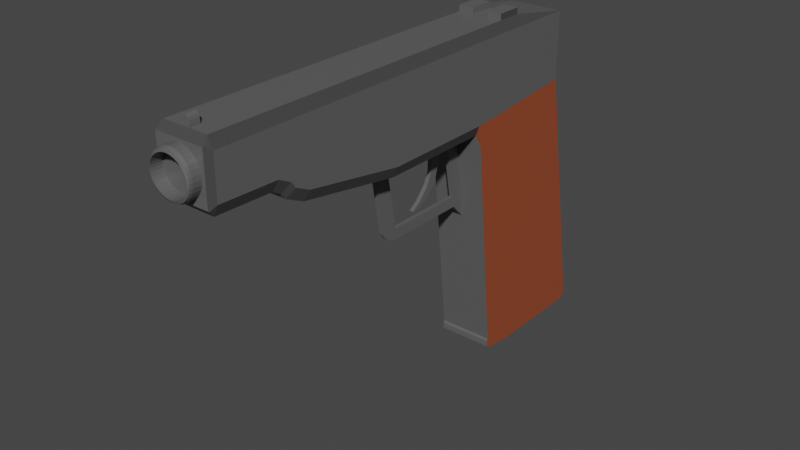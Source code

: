 # Source: Pistol.blend  (saved by Blender 2.91.10; exported with 4.5.12 LTS)
import bpy
from mathutils import Matrix  # noqa: F401  (used for matrix-valued properties, if any)

bpy.ops.wm.read_factory_settings(use_empty=True)
scene = bpy.context.scene
scene.name = 'Scene'

# ---- collections
col_collection = bpy.data.collections.new('Collection'); scene.collection.children.link(col_collection)

# ---- materials (node trees are filled in below, after node groups)
mat_material = bpy.data.materials.new('Material')
mat_material.alpha_threshold = 0.0
mat_material.use_transparent_shadow = False
mat_material.line_color = (0.0, 0.0, 0.0, 1.0)
mat_material_001 = bpy.data.materials.new('Material.001')
mat_material_001.use_transparent_shadow = False
mat_material_002 = bpy.data.materials.new('Material.002')
mat_material_002.use_transparent_shadow = False
mat_material_003 = bpy.data.materials.new('Material.003')
mat_material_003.use_transparent_shadow = False

# ---- material node trees
mat_material.use_nodes = True; mat_material.node_tree.nodes.clear()
_N = mat_material.node_tree.nodes; _L = mat_material.node_tree.links
n0 = _N.new('ShaderNodeOutputMaterial'); n0.name = 'Material Output'; n0.location = (300, 300)
n1 = _N.new('ShaderNodeBsdfPrincipled'); n1.name = 'Principled BSDF'; n1.location = (10, 300)
n1.distribution = 'GGX'
n1.subsurface_method = 'BURLEY'
n1.inputs[0].default_value = (0.1149, 0.1149, 0.1149, 1.0)
n1.inputs[2].default_value = 0.4
n1.inputs[3].default_value = 1.45
n1.inputs[27].default_value = (0.0, 0.0, 0.0, 1.0)
n1.inputs[28].default_value = 1.0
_L.new(n1.outputs[0], n0.inputs[0])
n0.is_active_output = True
mat_material_001.use_nodes = True; mat_material_001.node_tree.nodes.clear()
_N = mat_material_001.node_tree.nodes; _L = mat_material_001.node_tree.links
n0 = _N.new('ShaderNodeBsdfPrincipled'); n0.name = 'Principled BSDF'; n0.location = (10, 300)
n0.distribution = 'GGX'
n0.subsurface_method = 'BURLEY'
n0.inputs[0].default_value = (0.3185, 0.06881, 0.02577, 1.0)
n0.inputs[3].default_value = 1.45
n0.inputs[27].default_value = (0.0, 0.0, 0.0, 1.0)
n0.inputs[28].default_value = 1.0
n1 = _N.new('ShaderNodeOutputMaterial'); n1.name = 'Material Output'; n1.location = (300, 300)
_L.new(n0.outputs[0], n1.inputs[0])
n1.is_active_output = True
mat_material_002.use_nodes = True; mat_material_002.node_tree.nodes.clear()
_N = mat_material_002.node_tree.nodes; _L = mat_material_002.node_tree.links
n0 = _N.new('ShaderNodeBsdfPrincipled'); n0.name = 'Principled BSDF'; n0.location = (10, 300)
n0.distribution = 'GGX'
n0.subsurface_method = 'BURLEY'
n0.inputs[0].default_value = (0.06072, 0.06072, 0.06072, 1.0)
n0.inputs[3].default_value = 1.45
n0.inputs[27].default_value = (0.0, 0.0, 0.0, 1.0)
n0.inputs[28].default_value = 1.0
n1 = _N.new('ShaderNodeOutputMaterial'); n1.name = 'Material Output'; n1.location = (300, 300)
_L.new(n0.outputs[0], n1.inputs[0])
n1.is_active_output = True
mat_material_003.use_nodes = True; mat_material_003.node_tree.nodes.clear()
_N = mat_material_003.node_tree.nodes; _L = mat_material_003.node_tree.links
n0 = _N.new('ShaderNodeBsdfPrincipled'); n0.name = 'Principled BSDF'; n0.location = (10, 300)
n0.distribution = 'GGX'
n0.subsurface_method = 'BURLEY'
n0.inputs[0].default_value = (0.0, 0.6152, 0.005999, 1.0)
n0.inputs[3].default_value = 1.45
n0.inputs[27].default_value = (0.0, 0.0, 0.0, 1.0)
n0.inputs[28].default_value = 1.0
n1 = _N.new('ShaderNodeOutputMaterial'); n1.name = 'Material Output'; n1.location = (300, 300)
_L.new(n0.outputs[0], n1.inputs[0])
n1.is_active_output = True

# ---- world
world_world = bpy.data.worlds.new('World'); scene.world = world_world
world_world.use_nodes = True; world_world.node_tree.nodes.clear()
_N = world_world.node_tree.nodes; _L = world_world.node_tree.links
n0 = _N.new('ShaderNodeOutputWorld'); n0.name = 'World Output'; n0.location = (300, 300)
n1 = _N.new('ShaderNodeBackground'); n1.name = 'Background'; n1.location = (10, 300)
n1.inputs[0].default_value = (0.05088, 0.05088, 0.05088, 1.0)
_L.new(n1.outputs[0], n0.inputs[0])
n0.is_active_output = True
world_world.color = (0.05088, 0.05088, 0.05088)
world_world.use_sun_shadow = False
world_world.sun_shadow_jitter_overblur = 0.0

# ---- meshes
me_cube = bpy.data.meshes.new('Cube')
me_cube.from_pydata([(1.0, 3.088, 1.0), (-1.0, 3.088, 1.0), (1.0, 3.088, 2.072), (-1.0, 3.088, 2.072), (1.0, 3.85, 1.0), (-1.0, 3.85, 1.0), (0.07493, 1.088, 0.6555), (-0.07493, 1.088, 0.6555), (0.07493, -0.8204, 0.6468), (-0.07493, -0.8204, 0.6468), (0.07493, 1.37, -0.9122), (-0.07493, 1.37, -0.9122), (0.07493, 0.8156, 0.6543), (0.07493, -0.5478, 0.648), (-0.07493, 1.035, -0.5656), (-0.07493, 0.7622, -0.5668), (-0.07493, 0.4895, -0.5681), (-0.07493, 0.2168, -0.5693), (-0.07493, -0.05589, -0.5706), (-0.07493, -0.3286, -0.5718), (0.07493, 1.035, -0.5656), (0.07493, 0.7622, -0.5668), (0.07493, 0.4895, -0.5681), (0.07493, 0.2168, -0.5693), (0.07493, -0.05589, -0.5706), (0.07493, -0.3286, -0.5718), (-0.07493, 1.12, 0.4812), (-0.07493, 1.151, 0.307), (-0.07493, 1.182, 0.1327), (-0.07493, 1.214, -0.04155), (-0.07493, 1.245, -0.2158), (-0.07493, 1.276, -0.3901), (-0.07493, -0.6326, -0.3988), (-0.07493, -0.7891, 0.4725), (0.07493, -0.6326, -0.3988), (0.07493, -0.7891, 0.4725), (0.07493, 1.276, -0.3901), (0.07493, 1.245, -0.2158), (0.07493, 1.214, -0.04155), (0.07493, 1.182, 0.1327), (0.07493, 1.151, 0.307), (0.07493, 1.12, 0.4812), (0.07493, 0.847, 0.48), (0.07493, 1.004, -0.3913), (0.07493, -0.5165, 0.4738), (0.07493, -0.3599, -0.3976), (-0.07493, -0.5165, 0.4738), (-0.07493, -0.3599, -0.3976), (-0.07493, 0.847, 0.48), (-0.07493, 1.004, -0.3913), (-1.0, 3.172, 0.5434), (1.0, 3.172, 0.5434), (-1.0, 3.172, 0.5434), (-1.0, 3.85, 1.0), (1.0, 3.85, 1.0), (1.0, 3.172, 0.5434), (0.8925, -4.091, 1.36), (-0.8925, -4.091, 1.36), (0.8925, -4.091, 2.127), (-0.8925, -4.091, 2.127), (0.07493, -0.6326, -0.3988), (0.07493, -0.3286, -0.5718), (0.07493, -0.5998, -0.4654), (0.07493, -0.5306, -0.5217), (0.07493, -0.4353, -0.559), (-0.07493, -0.3286, -0.5718), (-0.07493, -0.6326, -0.3988), (-0.07493, -0.4353, -0.559), (-0.07493, -0.5306, -0.5217), (-0.07493, -0.5998, -0.4654), (0.8381, 3.523, -3.199), (1.0, 3.827, -3.028), (1.0, 3.749, -3.186), (1.0, 3.799, -3.149), (1.0, 3.826, -3.093), (-1.0, 3.827, -3.028), (-0.8381, 3.523, -3.199), (-1.0, 3.826, -3.093), (-1.0, 3.799, -3.149), (-1.0, 3.749, -3.186), (1.0, 1.501, -2.963), (0.8381, 2.183, -3.199), (-0.8925, -3.083, 2.127), (-0.8381, 2.183, -3.199), (-1.0, 1.501, -2.963), (-0.8925, -3.083, 1.36), (1.0, 1.481, -3.004), (1.0, 1.561, -3.146), (1.0, 1.481, -3.098), (-1.0, 1.561, -3.146), (-1.0, 1.481, -3.004), (-1.0, 1.481, -3.098), (0.8925, -3.083, 2.127), (0.8925, -3.083, 1.36), (-0.7811, -3.106, 1.736), (-0.7661, -3.106, 1.669), (-0.7216, -3.106, 1.604), (-0.6494, -3.106, 1.544), (-0.5523, -3.106, 1.492), (-0.4339, -3.106, 1.449), (-0.2989, -3.106, 1.417), (-0.1524, -3.106, 1.398), (1.308e-06, -3.106, 1.391), (0.1524, -3.106, 1.398), (0.2989, -3.106, 1.417), (0.4339, -3.106, 1.449), (0.5523, -3.106, 1.492), (0.6494, -3.106, 1.544), (0.7216, -3.106, 1.604), (0.7661, -3.106, 1.669), (0.7811, -3.106, 1.736), (0.7661, -3.106, 1.804), (0.7216, -3.106, 1.868), (0.6494, -3.106, 1.928), (0.5523, -3.106, 1.98), (0.4339, -3.106, 2.023), (0.2989, -3.106, 2.055), (0.1524, -3.106, 2.075), (8.037e-07, -3.106, 2.082), (-0.1524, -3.106, 2.075), (-0.2989, -3.106, 2.055), (-0.4339, -3.106, 2.023), (-0.5523, -3.106, 1.98), (-0.6494, -3.106, 1.928), (-0.7216, -3.106, 1.868), (-0.7661, -3.106, 1.804), (-0.7176, -4.289, 1.736), (-0.7811, -4.227, 1.736), (-0.7625, -4.271, 1.736), (-0.7082, -4.289, 1.694), (-0.7661, -4.227, 1.669), (-0.7491, -4.271, 1.676), (-0.6755, -4.289, 1.646), (-0.7216, -4.227, 1.604), (-0.7081, -4.271, 1.617), (-0.6147, -4.289, 1.596), (-0.6494, -4.227, 1.544), (-0.6393, -4.271, 1.56), (-0.5269, -4.289, 1.549), (-0.5523, -4.227, 1.492), (-0.5449, -4.271, 1.509), (-0.4162, -4.289, 1.509), (-0.4339, -4.227, 1.449), (-0.4287, -4.271, 1.467), (-0.2876, -4.289, 1.478), (-0.2989, -4.227, 1.417), (-0.2956, -4.271, 1.435), (-0.1469, -4.289, 1.459), (-0.1524, -4.227, 1.398), (-0.1508, -4.271, 1.416), (1.382e-06, -4.289, 1.453), (1.376e-06, -4.227, 1.391), (1.38e-06, -4.271, 1.409), (0.1469, -4.289, 1.459), (0.1524, -4.227, 1.398), (0.1508, -4.271, 1.416), (0.2876, -4.289, 1.478), (0.2989, -4.227, 1.417), (0.2956, -4.271, 1.435), (0.4162, -4.289, 1.509), (0.4339, -4.227, 1.449), (0.4287, -4.271, 1.467), (0.5269, -4.289, 1.549), (0.5523, -4.227, 1.492), (0.5449, -4.271, 1.509), (0.6147, -4.289, 1.596), (0.6494, -4.227, 1.544), (0.6393, -4.271, 1.56), (0.6755, -4.289, 1.646), (0.7216, -4.227, 1.604), (0.7081, -4.271, 1.617), (0.7082, -4.289, 1.694), (0.7661, -4.227, 1.669), (0.7491, -4.271, 1.676), (0.7176, -4.289, 1.736), (0.7811, -4.227, 1.736), (0.7625, -4.271, 1.736), (0.7082, -4.289, 1.779), (0.7661, -4.227, 1.804), (0.7491, -4.271, 1.796), (0.6755, -4.289, 1.826), (0.7216, -4.227, 1.868), (0.7081, -4.271, 1.856), (0.6147, -4.289, 1.877), (0.6494, -4.227, 1.928), (0.6393, -4.271, 1.913), (0.5269, -4.289, 1.924), (0.5523, -4.227, 1.98), (0.5449, -4.271, 1.964), (0.4162, -4.289, 1.964), (0.4339, -4.227, 2.023), (0.4287, -4.271, 2.006), (0.2876, -4.289, 1.994), (0.2989, -4.227, 2.055), (0.2956, -4.271, 2.037), (0.1469, -4.289, 2.013), (0.1524, -4.227, 2.075), (0.1508, -4.271, 2.057), (8.645e-07, -4.289, 2.02), (8.72e-07, -4.227, 2.082), (8.713e-07, -4.271, 2.063), (-0.1469, -4.289, 2.013), (-0.1524, -4.227, 2.075), (-0.1508, -4.271, 2.057), (-0.2876, -4.289, 1.994), (-0.2989, -4.227, 2.055), (-0.2956, -4.271, 2.037), (-0.4162, -4.289, 1.964), (-0.4339, -4.227, 2.023), (-0.4287, -4.271, 2.006), (-0.5269, -4.289, 1.924), (-0.5523, -4.227, 1.98), (-0.5449, -4.271, 1.964), (-0.6147, -4.289, 1.877), (-0.6494, -4.227, 1.928), (-0.6393, -4.271, 1.913), (-0.6755, -4.289, 1.826), (-0.7216, -4.227, 1.868), (-0.7081, -4.271, 1.856), (-0.7082, -4.289, 1.779), (-0.7661, -4.227, 1.804), (-0.7491, -4.271, 1.796), (-0.7082, -3.491, 1.694), (-0.7176, -3.491, 1.736), (-0.6755, -3.491, 1.646), (-0.6147, -3.491, 1.596), (-0.5269, -3.491, 1.549), (-0.4162, -3.491, 1.509), (-0.2876, -3.491, 1.478), (-0.1469, -3.491, 1.459), (1.382e-06, -3.491, 1.453), (0.1469, -3.491, 1.459), (0.2876, -3.491, 1.478), (0.4162, -3.491, 1.509), (0.5269, -3.491, 1.549), (0.6147, -3.491, 1.596), (0.6755, -3.491, 1.646), (0.7082, -3.491, 1.694), (0.7176, -3.491, 1.736), (0.7082, -3.491, 1.779), (0.6755, -3.491, 1.826), (0.6147, -3.491, 1.877), (0.5269, -3.491, 1.924), (0.4162, -3.491, 1.964), (0.2876, -3.491, 1.994), (0.1469, -3.491, 2.013), (8.645e-07, -3.491, 2.02), (-0.1469, -3.491, 2.013), (-0.2876, -3.491, 1.994), (-0.4162, -3.491, 1.964), (-0.5269, -3.491, 1.924), (-0.6147, -3.491, 1.877), (-0.6755, -3.491, 1.826), (-0.7082, -3.491, 1.779), (0.07493, 0.6209, 0.6534), (0.07493, 0.4261, 0.6525), (0.07493, 0.2313, 0.6516), (0.07493, 0.03655, 0.6507), (0.07493, -0.1582, 0.6498), (0.07493, -0.353, 0.6489), (-0.07493, 0.6522, 0.4791), (-0.07493, 0.4574, 0.4782), (0.07493, 0.4588, 0.2), (-0.07493, 0.4588, 0.2), (0.07493, -0.3217, 0.4746), (0.07493, -0.1269, 0.4755), (0.07493, 0.06787, 0.4764), (0.07493, 0.2626, 0.4773), (0.07493, 0.4574, 0.4782), (0.07493, 0.6522, 0.4791), (-0.07493, 0.3689, 0.006122), (0.07493, 0.3689, 0.006122), (-0.07493, 0.3637, -0.1788), (-0.07493, 0.1949, -0.1797), (0.07493, 0.1949, -0.1797), (0.07493, 0.3637, -0.1788), (-0.07493, 0.1877, -0.2823), (-0.07493, 0.03985, -0.2832), (0.07493, 0.03985, -0.2832), (0.07493, 0.1877, -0.2823), (-0.07493, 0.5544, 0.03701), (-0.07493, 0.518, -0.01699), (-0.07493, 0.4849, 0.006816), (0.07493, 0.518, -0.01699), (0.07493, 0.5544, 0.03701), (0.07493, 0.4849, 0.006816), (0.07493, 0.5923, 0.1696), (0.07493, 0.6122, 0.2348), (0.07493, 0.5722, 0.2007), (-0.07493, 0.6122, 0.2348), (-0.07493, 0.5923, 0.1696), (-0.07493, 0.5722, 0.2007), (-0.1765, -3.983, 2.234), (-0.1765, -3.824, 2.234), (0.1765, -3.983, 2.234), (0.1765, -3.824, 2.234), (-0.06011, -3.983, 2.388), (-0.1765, -3.983, 2.272), (-0.1047, -3.983, 2.379), (-0.1424, -3.983, 2.354), (-0.1677, -3.983, 2.316), (-0.1765, -3.824, 2.272), (-0.06011, -3.824, 2.388), (-0.1677, -3.824, 2.316), (-0.1424, -3.824, 2.354), (-0.1047, -3.824, 2.379), (0.1765, -3.983, 2.272), (0.06011, -3.983, 2.388), (0.1677, -3.983, 2.316), (0.1424, -3.983, 2.354), (0.1047, -3.983, 2.379), (0.06011, -3.824, 2.388), (0.1765, -3.824, 2.272), (0.1047, -3.824, 2.379), (0.1424, -3.824, 2.354), (0.1677, -3.824, 2.316), (1.0, 1.055, 0.828), (0.8321, 1.088, 0.6555), (1.0, 1.107, 0.4887), (-0.8321, 1.088, 0.6555), (-1.0, 1.055, 0.828), (-1.0, 1.107, 0.4887), (-1.0, -0.8077, 0.8147), (-0.8321, -0.8204, 0.6468), (1.0, -0.8077, 0.8147), (0.8321, -0.8204, 0.6468), (1.0, -2.738, 1.193), (0.8321, -2.845, 1.058), (0.8321, -2.546, 0.9192), (1.0, -2.497, 1.081), (-1.0, -2.497, 1.081), (-0.8321, -2.546, 0.9192), (-1.0, -2.738, 1.193), (-0.8321, -2.845, 1.058), (-1.0, -2.811, 1.288), (-0.8321, -2.921, 1.156), (-1.0, -3.018, 1.393), (-0.8321, -3.06, 1.227), (1.0, -3.018, 1.393), (0.8321, -3.06, 1.227), (1.0, -2.811, 1.288), (0.8321, -2.921, 1.156), (0.8321, -3.983, 1.249), (1.0, -3.983, 1.417), (0.9039, -4.079, 1.348), (-1.0, -3.983, 1.417), (-0.8321, -3.983, 1.249), (-0.9039, -4.079, 1.348), (1.0, -3.983, 2.066), (0.8321, -3.983, 2.234), (0.9031, -4.08, 2.137), (-0.8321, -3.983, 2.234), (-1.0, -3.983, 2.066), (-0.9031, -4.08, 2.137), (0.8321, 2.028, 2.234), (1.0, 3.088, 2.072), (-1.0, 3.088, 2.072), (-0.8321, 2.028, 2.234), (1.0, 3.685, -3.199), (-1.0, 3.685, -3.199), (-1.0, 2.021, -3.199), (1.0, 2.021, -3.199), (-0.4051, 3.054, 1.402), (-0.4051, 3.027, 1.797), (0.4051, 3.054, 1.402), (0.4051, 3.027, 1.797), (-0.4051, 3.47, 1.721), (-0.4051, 3.349, 1.541), (-0.4051, 3.472, 1.672), (-0.4051, 3.459, 1.626), (-0.4051, 3.432, 1.586), (-0.4051, 3.394, 1.557), (-0.4051, 3.28, 1.888), (-0.4051, 3.462, 1.765), (-0.4051, 3.329, 1.889), (-0.4051, 3.375, 1.876), (-0.4051, 3.415, 1.848), (-0.4051, 3.445, 1.81), (0.4051, 3.349, 1.541), (0.4051, 3.47, 1.721), (0.4051, 3.394, 1.557), (0.4051, 3.432, 1.586), (0.4051, 3.459, 1.626), (0.4051, 3.472, 1.672), (0.4051, 3.462, 1.765), (0.4051, 3.28, 1.888), (0.4051, 3.445, 1.81), (0.4051, 3.415, 1.848), (0.4051, 3.375, 1.876), (0.4051, 3.329, 1.889), (0.2774, 2.028, 2.234), (-0.2774, 2.028, 2.234), (-0.8321, 1.606, 2.234), (0.8321, 1.606, 2.234), (-0.2774, 1.606, 2.234), (0.2774, 1.606, 2.234), (-0.2774, 2.028, 2.333), (-0.8321, 2.028, 2.333), (0.8321, 2.028, 2.333), (0.2774, 2.028, 2.333), (0.8321, 1.606, 2.333), (-0.8321, 1.606, 2.333), (-0.2774, 1.606, 2.333), (0.2774, 1.606, 2.333)], [(50, 51), (54, 4), (5, 53), (52, 50), (51, 55)], [(330, 332, 334, 336, 345, 352, 356, 3, 1, 320, 322), (85, 93, 92, 82), (0, 1, 3, 2), (339, 337, 335, 341), (327, 333, 331, 328), (333, 327, 341, 335), (9, 8, 325, 328, 331, 323), (45, 43, 49, 47), (56, 57, 347, 346, 342, 344), (76, 70, 81, 83), (337, 339, 342, 346), (6, 7, 319, 321, 84, 80, 318, 317), (45, 34, 60, 62, 63, 64, 61, 25), (32, 47, 19, 65, 67, 68, 69, 66), (31, 36, 10, 11), (36, 43, 20, 10), (45, 25, 24, 23, 22, 21, 20, 43), (11, 10, 20, 14), (14, 20, 21, 15), (15, 21, 22, 16), (16, 22, 23, 17), (17, 23, 24, 18), (18, 24, 25, 19), (49, 14, 15, 16, 17, 18, 19, 47), (360, 89, 91, 90, 84, 321, 320, 1, 75, 77, 78, 79, 359), (7, 9, 323, 319), (9, 7, 26, 48, 260, 261, 46, 33), (46, 47, 32, 33), (259, 13, 44, 264), (6, 12, 42, 41), (42, 43, 36, 37, 38, 39, 40, 41), (7, 6, 41, 26), (26, 41, 40, 27), (27, 40, 39, 28), (28, 39, 38, 29), (29, 38, 37, 30), (30, 37, 36, 31), (13, 8, 35, 44), (34, 45, 44, 35), (19, 25, 61, 65), (43, 42, 48, 49), (269, 268, 262, 288, 287), (45, 47, 46, 44), (27, 28, 29, 30, 31, 11, 14, 49, 48, 26), (350, 349, 351, 353, 59, 58), (57, 59, 353, 352, 345, 347), (58, 56, 344, 343, 348, 350), (349, 393, 395, 394, 392, 351), (56, 58, 92, 93), (356, 357, 391, 390, 354, 355, 2, 3), (60, 66, 69, 62), (62, 69, 68, 63), (63, 68, 67, 64), (64, 67, 65, 61), (33, 32, 66, 60, 34, 35, 8, 9), (358, 359, 79, 72), (72, 79, 78, 73), (73, 78, 77, 74), (74, 77, 75, 71), (75, 1, 0, 71), (90, 86, 80, 84), (2, 355, 348, 343, 338, 340, 326, 329, 324, 316, 0), (317, 325, 8, 13, 259, 258, 257, 256, 255, 254, 12, 6), (86, 90, 91, 88), (88, 91, 89, 87), (360, 361, 87, 89), (59, 57, 85, 82), (57, 56, 93, 85), (58, 59, 82, 92), (56, 57, 59, 58), (220, 125, 94, 127), (133, 96, 97, 136), (136, 97, 98, 139), (139, 98, 99, 142), (142, 99, 100, 145), (145, 100, 101, 148), (148, 101, 102, 151), (151, 102, 103, 154), (154, 103, 104, 157), (157, 104, 105, 160), (160, 105, 106, 163), (163, 106, 107, 166), (166, 107, 108, 169), (169, 108, 109, 172), (172, 109, 110, 175), (175, 110, 111, 178), (178, 111, 112, 181), (181, 112, 113, 184), (184, 113, 114, 187), (187, 114, 115, 190), (190, 115, 116, 193), (193, 116, 117, 196), (196, 117, 118, 199), (199, 118, 119, 202), (202, 119, 120, 205), (205, 120, 121, 208), (208, 121, 122, 211), (211, 122, 123, 214), (214, 123, 124, 217), (95, 94, 125, 124, 123, 122, 121, 120, 119, 118, 117, 116, 115, 114, 113, 112, 111, 110, 109, 108, 107, 106, 105, 104, 103, 102, 101, 100, 99, 98, 97, 96), (217, 124, 125, 220), (130, 95, 96, 133), (127, 130, 131, 128), (128, 131, 129, 126), (130, 133, 134, 131), (131, 134, 132, 129), (133, 136, 137, 134), (134, 137, 135, 132), (136, 139, 140, 137), (137, 140, 138, 135), (139, 142, 143, 140), (140, 143, 141, 138), (142, 145, 146, 143), (143, 146, 144, 141), (145, 148, 149, 146), (146, 149, 147, 144), (148, 151, 152, 149), (149, 152, 150, 147), (151, 154, 155, 152), (152, 155, 153, 150), (154, 157, 158, 155), (155, 158, 156, 153), (157, 160, 161, 158), (158, 161, 159, 156), (160, 163, 164, 161), (161, 164, 162, 159), (163, 166, 167, 164), (164, 167, 165, 162), (166, 169, 170, 167), (167, 170, 168, 165), (169, 172, 173, 170), (170, 173, 171, 168), (172, 175, 176, 173), (173, 176, 174, 171), (175, 178, 179, 176), (176, 179, 177, 174), (178, 181, 182, 179), (179, 182, 180, 177), (181, 184, 185, 182), (182, 185, 183, 180), (184, 187, 188, 185), (185, 188, 186, 183), (187, 190, 191, 188), (188, 191, 189, 186), (190, 193, 194, 191), (191, 194, 192, 189), (193, 196, 197, 194), (194, 197, 195, 192), (196, 199, 200, 197), (197, 200, 198, 195), (199, 202, 203, 200), (200, 203, 201, 198), (202, 205, 206, 203), (203, 206, 204, 201), (205, 208, 209, 206), (206, 209, 207, 204), (208, 211, 212, 209), (209, 212, 210, 207), (211, 214, 215, 212), (212, 215, 213, 210), (214, 217, 218, 215), (215, 218, 216, 213), (217, 220, 221, 218), (218, 221, 219, 216), (220, 127, 128, 221), (221, 128, 126, 219), (147, 150, 230, 229), (223, 222, 224, 225, 226, 227, 228, 229, 230, 231, 232, 233, 234, 235, 236, 237, 238, 239, 240, 241, 242, 243, 244, 245, 246, 247, 248, 249, 250, 251, 252, 253), (204, 207, 249, 248), (180, 183, 241, 240), (156, 159, 233, 232), (132, 135, 225, 224), (213, 216, 252, 251), (189, 192, 244, 243), (165, 168, 236, 235), (141, 144, 228, 227), (198, 201, 247, 246), (174, 177, 239, 238), (150, 153, 231, 230), (126, 129, 222, 223), (207, 210, 250, 249), (183, 186, 242, 241), (159, 162, 234, 233), (135, 138, 226, 225), (216, 219, 253, 252), (192, 195, 245, 244), (168, 171, 237, 236), (144, 147, 229, 228), (201, 204, 248, 247), (177, 180, 240, 239), (153, 156, 232, 231), (129, 132, 224, 222), (219, 126, 223, 253), (210, 213, 251, 250), (186, 189, 243, 242), (162, 165, 235, 234), (138, 141, 227, 226), (195, 198, 246, 245), (171, 174, 238, 237), (48, 42, 269, 260), (268, 261, 263, 262), (286, 288, 262, 271, 285, 284), (261, 268, 267, 266, 265, 264, 44, 46), (12, 254, 269, 42), (254, 255, 268, 269), (255, 256, 267, 268), (256, 257, 266, 267), (257, 258, 265, 266), (258, 259, 264, 265), (263, 291, 290, 280, 282, 270), (281, 283, 275, 272), (283, 285, 271, 274, 275), (262, 263, 270, 271), (272, 275, 279, 276), (271, 270, 273, 274), (260, 269, 287, 289), (261, 260, 289, 291, 263), (276, 279, 278, 277), (273, 272, 276, 277), (275, 274, 278, 279), (274, 273, 277, 278), (280, 281, 282), (283, 284, 285), (283, 281, 280, 284), (270, 282, 281, 272, 273), (286, 287, 288), (289, 290, 291), (286, 290, 289, 287), (290, 286, 284, 280), (311, 302, 296, 307), (295, 312, 306, 294), (292, 297, 301, 293), (293, 295, 294, 292), (293, 301, 303, 304, 305, 302, 311, 313, 314, 315, 312, 295), (296, 302, 305, 298), (298, 305, 304, 299), (299, 304, 303, 300), (300, 303, 301, 297), (311, 307, 310, 313), (313, 310, 309, 314), (314, 309, 308, 315), (315, 308, 306, 312), (294, 306, 308, 309, 310, 307, 296, 298, 299, 300, 297, 292), (316, 317, 318), (319, 320, 321), (342, 343, 344), (345, 346, 347), (348, 349, 350), (351, 352, 353), (329, 326, 327, 328), (332, 330, 331, 333), (330, 322, 323, 331), (324, 329, 328, 325), (340, 338, 339, 341), (336, 334, 335, 337), (333, 335, 334, 332), (326, 340, 341, 327), (325, 317, 316, 324), (319, 323, 322, 320), (345, 336, 337, 346), (338, 343, 342, 339), (358, 72, 73, 74, 71, 0, 316, 318, 80, 86, 88, 87, 361), (127, 94, 95, 130), (70, 76, 359, 358), (83, 81, 361, 360), (76, 83, 360, 359), (81, 70, 358, 361), (366, 373, 384, 379), (385, 372, 363, 365), (364, 365, 363, 362), (362, 363, 372, 374, 375, 376, 377, 373, 366, 368, 369, 370, 371, 367), (378, 380, 381, 382, 383, 379, 384, 386, 387, 388, 389, 385, 365, 364), (378, 367, 371, 380), (380, 371, 370, 381), (381, 370, 369, 382), (382, 369, 368, 383), (383, 368, 366, 379), (372, 385, 389, 374), (374, 389, 388, 375), (375, 388, 387, 376), (376, 387, 386, 377), (377, 386, 384, 373), (367, 378, 364, 362), (354, 390, 399, 398), (395, 393, 400, 403), (354, 393, 349, 348, 355), (394, 395, 390, 391), (403, 400, 398, 399), (401, 402, 396, 397), (390, 395, 403, 399), (392, 394, 402, 401), (393, 354, 398, 400), (391, 357, 397, 396), (394, 391, 396, 402), (357, 392, 401, 397), (392, 357, 356, 352, 351)])
me_cube.polygons.foreach_set('material_index', [0, 0, 0, 0, 0, 0, 0, 0, 2, 1, 0, 0, 0, 0, 0, 0, 0, 0, 0, 0, 0, 0, 0, 0, 1, 0, 0, 0, 0, 0, 0, 0, 0, 0, 0, 0, 0, 0, 0, 0, 0, 0, 0, 0, 2, 2, 2, 0, 0, 0, 0, 0, 0, 0, 0, 1, 1, 1, 1, 1, 0, 0, 0, 0, 0, 1, 0, 0, 0, 0, 0, 0, 0, 0, 0, 0, 0, 0, 0, 0, 0, 0, 0, 0, 0, 0, 0, 0, 0, 0, 0, 0, 0, 0, 0, 0, 0, 0, 0, 0, 0, 0, 0, 0, 0, 0, 0, 0, 0, 0, 0, 0, 0, 0, 0, 0, 0, 0, 0, 0, 0, 0, 0, 0, 0, 0, 0, 0, 0, 0, 0, 0, 0, 0, 0, 0, 0, 0, 0, 0, 0, 0, 0, 0, 0, 0, 0, 0, 0, 0, 0, 0, 0, 0, 0, 0, 0, 0, 0, 0, 0, 0, 0, 0, 0, 0, 0, 0, 0, 0, 0, 0, 0, 0, 0, 0, 0, 0, 0, 0, 0, 0, 0, 0, 0, 0, 0, 0, 0, 0, 0, 0, 0, 0, 0, 0, 0, 0, 0, 0, 0, 0, 0, 0, 0, 0, 0, 0, 0, 0, 0, 0, 0, 0, 0, 0, 0, 0, 0, 0, 0, 0, 0, 0, 0, 0, 0, 0, 0, 0, 0, 0, 0, 3, 0, 0, 0, 0, 0, 0, 0, 0, 0, 1, 1, 2, 2, 2, 2, 2, 2, 2, 2, 2, 2, 2, 2, 2, 2, 2, 2, 1, 0, 1, 1, 1, 1, 0, 0, 0, 0, 0, 0, 0, 0, 0, 0, 0, 0, 0, 0, 0, 0, 0, 0, 2, 0, 0, 0, 0, 0, 2, 0, 0, 2, 2])
_uv = me_cube.uv_layers.new(name='UVMap')
_uv.uv.foreach_set('vector', [0.625, 0.007273, 0.625, 0.007025, 0.625, 0.008881, 0.625, 0.008858, 0.625, 0.0006383, 0.625, 0.003106, 0.625, 0.25, 0.625, 0.25, 0.625, 0.25, 0.625, 0.1251, 0.625, 0.01216, 0.625, 0.9866, 0.625, 0.7634, 0.625, 0.7634, 0.625, 0.9866, 0.625, 0.5, 0.625, 0.25, 0.625, 0.25, 0.625, 0.5, 0.625, 0.771, 0.625, 0.979, 0.625, 0.979, 0.625, 0.771, 0.625, 0.771, 0.625, 0.979, 0.625, 0.979, 0.625, 0.771, 0.625, 0.979, 0.625, 0.771, 0.625, 0.771, 0.625, 0.979, 0.625, 0.9167, 0.625, 0.8333, 0.625, 0.7651, 0.625, 0.771, 0.625, 0.979, 0.625, 0.9849, 0.625, 0.8333, 0.625, 0.8333, 0.625, 0.9167, 0.625, 0.9167, 0.625, 0.7634, 0.625, 0.9866, 0.625, 0.988, 0.625, 0.979, 0.625, 0.771, 0.625, 0.762, 0.1452, 0.5404, 0.3548, 0.5404, 0.3548, 0.7016, 0.1452, 0.7016, 0.625, 0.979, 0.625, 0.771, 0.625, 0.771, 0.625, 0.979, 0.625, 0.8333, 0.625, 0.9167, 0.625, 0.9849, 0.6142, 1.0, 0.3903, 1.0, 0.3903, 0.75, 0.6142, 0.75, 0.625, 0.7651, 0.625, 0.8333, 0.625, 0.8333, 0.625, 0.8333, 0.625, 0.8333, 0.625, 0.8333, 0.625, 0.8333, 0.625, 0.8333, 0.625, 0.8333, 0.625, 0.9167, 0.625, 0.9167, 0.625, 0.9167, 0.625, 0.9167, 0.625, 0.9167, 0.625, 0.9167, 0.625, 0.9167, 0.625, 0.9167, 0.625, 0.9167, 0.625, 0.8333, 0.625, 0.8333, 0.625, 0.9167, 0.625, 0.8333, 0.625, 0.8333, 0.625, 0.8333, 0.625, 0.8333, 0.625, 0.8333, 0.625, 0.8333, 0.625, 0.8333, 0.625, 0.8333, 0.625, 0.8333, 0.625, 0.8333, 0.625, 0.8333, 0.625, 0.8333, 0.625, 0.9167, 0.625, 0.8333, 0.625, 0.8333, 0.625, 0.9167, 0.625, 0.9167, 0.625, 0.8333, 0.625, 0.8333, 0.625, 0.9167, 0.625, 0.9167, 0.625, 0.8333, 0.625, 0.8333, 0.625, 0.9167, 0.625, 0.9167, 0.625, 0.8333, 0.625, 0.8333, 0.625, 0.9167, 0.625, 0.9167, 0.625, 0.8333, 0.625, 0.8333, 0.625, 0.9167, 0.625, 0.9167, 0.625, 0.8333, 0.625, 0.8333, 0.625, 0.9167, 0.625, 0.9167, 0.625, 0.9167, 0.625, 0.9167, 0.625, 0.9167, 0.625, 0.9167, 0.625, 0.9167, 0.625, 0.9167, 0.625, 0.9167, 0.375, 0.02889, 0.3784, 0.01317, 0.3814, 0.009747, 0.3876, 0.002107, 0.3903, 0.0, 0.6142, 0.0, 0.625, 0.1251, 0.625, 0.25, 0.3852, 0.25, 0.3813, 0.2484, 0.378, 0.2439, 0.3758, 0.2371, 0.375, 0.2291, 0.625, 0.9167, 0.625, 0.9167, 0.625, 0.9849, 0.625, 0.9849, 0.625, 0.9167, 0.625, 0.9167, 0.625, 0.9167, 0.625, 0.9167, 0.625, 0.9167, 0.625, 0.9167, 0.625, 0.9167, 0.625, 0.9167, 0.625, 0.9167, 0.625, 0.9167, 0.625, 0.9167, 0.625, 0.9167, 0.625, 0.8333, 0.625, 0.8333, 0.625, 0.8333, 0.625, 0.8333, 0.625, 0.8333, 0.625, 0.8333, 0.625, 0.8333, 0.625, 0.8333, 0.625, 0.8333, 0.625, 0.8333, 0.625, 0.8333, 0.625, 0.8333, 0.625, 0.8333, 0.625, 0.8333, 0.625, 0.8333, 0.625, 0.8333, 0.625, 0.9167, 0.625, 0.8333, 0.625, 0.8333, 0.625, 0.9167, 0.625, 0.9167, 0.625, 0.8333, 0.625, 0.8333, 0.625, 0.9167, 0.625, 0.9167, 0.625, 0.8333, 0.625, 0.8333, 0.625, 0.9167, 0.625, 0.9167, 0.625, 0.8333, 0.625, 0.8333, 0.625, 0.9167, 0.625, 0.9167, 0.625, 0.8333, 0.625, 0.8333, 0.625, 0.9167, 0.625, 0.9167, 0.625, 0.8333, 0.625, 0.8333, 0.625, 0.9167, 0.625, 0.8333, 0.625, 0.8333, 0.625, 0.8333, 0.625, 0.8333, 0.625, 0.8333, 0.625, 0.8333, 0.625, 0.8333, 0.625, 0.8333, 0.625, 0.9167, 0.625, 0.8333, 0.625, 0.8333, 0.625, 0.9167, 0.625, 0.8333, 0.625, 0.8333, 0.625, 0.9167, 0.625, 0.9167, 0.625, 0.8333, 0.625, 0.8333, 0.625, 0.8333, 0.625, 0.8333, 0.625, 0.8333, 0.625, 0.8333, 0.625, 0.9167, 0.625, 0.9167, 0.625, 0.8333, 0.625, 0.9167, 0.625, 0.9167, 0.625, 0.9167, 0.625, 0.9167, 0.625, 0.9167, 0.625, 0.9167, 0.625, 0.9167, 0.625, 0.9167, 0.625, 0.9167, 0.625, 0.9167, 0.625, 0.7621, 0.625, 0.771, 0.625, 0.979, 0.625, 0.9879, 0.625, 0.9866, 0.625, 0.7634, 0.625, 0.9866, 0.625, 0.9866, 0.625, 0.9879, 0.625, 1.0, 0.625, 1.0, 0.625, 0.988, 0.625, 0.7634, 0.625, 0.7634, 0.625, 0.762, 0.625, 0.7494, 0.625, 0.7469, 0.625, 0.7617, 0.646, 0.7463, 0.646, 0.5516, 0.7153, 0.5516, 0.7847, 0.5516, 0.854, 0.5516, 0.854, 0.7463, 0.625, 0.7634, 0.625, 0.7634, 0.625, 0.7634, 0.625, 0.7634, 0.875, 0.5, 0.854, 0.5369, 0.7847, 0.5369, 0.7153, 0.5369, 0.646, 0.5369, 0.625, 0.5, 0.625, 0.5, 0.875, 0.5, 0.625, 0.8333, 0.625, 0.9167, 0.625, 0.9167, 0.625, 0.8333, 0.625, 0.8333, 0.625, 0.9167, 0.625, 0.9167, 0.625, 0.8333, 0.625, 0.8333, 0.625, 0.9167, 0.625, 0.9167, 0.625, 0.8333, 0.625, 0.8333, 0.625, 0.9167, 0.625, 0.9167, 0.625, 0.8333, 0.625, 0.9167, 0.625, 0.9167, 0.625, 0.9167, 0.625, 0.8333, 0.625, 0.8333, 0.625, 0.8333, 0.625, 0.8333, 0.625, 0.9167, 0.375, 0.5209, 0.125, 0.5209, 0.125, 0.5132, 0.375, 0.5132, 0.375, 0.5132, 0.125, 0.5132, 0.125, 0.5, 0.375, 0.5, 0.375, 0.5, 0.375, 0.25, 0.3814, 0.25, 0.3814, 0.5, 0.3814, 0.5, 0.3814, 0.25, 0.3852, 0.25, 0.3852, 0.5, 0.3852, 0.25, 0.625, 0.25, 0.625, 0.5, 0.3852, 0.5, 0.3865, 1.0, 0.3865, 0.75, 0.3903, 0.75, 0.3903, 1.0, 0.625, 0.5, 0.625, 0.5, 0.625, 0.7469, 0.625, 0.7494, 0.625, 0.7411, 0.625, 0.7411, 0.625, 0.743, 0.625, 0.7427, 0.625, 0.7378, 0.625, 0.6249, 0.625, 0.5, 0.625, 0.7651, 0.625, 0.7651, 0.625, 0.8333, 0.625, 0.8333, 0.625, 0.8333, 0.625, 0.8333, 0.625, 0.8333, 0.625, 0.8333, 0.625, 0.8333, 0.625, 0.8333, 0.625, 0.8333, 0.625, 0.8333, 0.3865, 0.75, 0.3865, 1.0, 0.375, 1.0, 0.375, 0.75, 0.375, 0.75, 0.125, 0.75, 0.125, 0.7434, 0.375, 0.7434, 0.125, 0.7211, 0.375, 0.7211, 0.375, 0.7434, 0.125, 0.7434, 0.625, 0.9866, 0.625, 0.9866, 0.625, 0.9866, 0.625, 0.9866, 0.625, 0.9866, 0.625, 0.7634, 0.625, 0.7634, 0.625, 0.9866, 0.625, 0.7634, 0.625, 0.9866, 0.625, 0.9866, 0.625, 0.7634, 0.0, 0.0, 0.0, 0.0, 0.0, 0.0, 0.0, 0.0, 0.03125, 0.5262, 0.03125, 1.0, 0.0, 1.0, 0.0, 0.5262, 0.9375, 0.5262, 0.9375, 1.0, 0.9062, 1.0, 0.9062, 0.5262, 0.9062, 0.5262, 0.9062, 1.0, 0.875, 1.0, 0.875, 0.5262, 0.875, 0.5262, 0.875, 1.0, 0.8438, 1.0, 0.8438, 0.5262, 0.8438, 0.5262, 0.8438, 1.0, 0.8125, 1.0, 0.8125, 0.5262, 0.8125, 0.5262, 0.8125, 1.0, 0.7812, 1.0, 0.7812, 0.5262, 0.7813, 0.5262, 0.7812, 1.0, 0.75, 1.0, 0.75, 0.5262, 0.75, 0.5262, 0.75, 1.0, 0.7188, 1.0, 0.7188, 0.5262, 0.7188, 0.5262, 0.7188, 1.0, 0.6875, 1.0, 0.6875, 0.5262, 0.6875, 0.5262, 0.6875, 1.0, 0.6562, 1.0, 0.6562, 0.5262, 0.6563, 0.5262, 0.6562, 1.0, 0.625, 1.0, 0.625, 0.5262, 0.625, 0.5262, 0.625, 1.0, 0.5938, 1.0, 0.5938, 0.5262, 0.5938, 0.5262, 0.5938, 1.0, 0.5625, 1.0, 0.5625, 0.5262, 0.5625, 0.5262, 0.5625, 1.0, 0.5312, 1.0, 0.5312, 0.5262, 0.5313, 0.5262, 0.5312, 1.0, 0.5, 1.0, 0.5, 0.5262, 0.5, 0.5262, 0.5, 1.0, 0.4688, 1.0, 0.4688, 0.5262, 0.4688, 0.5262, 0.4688, 1.0, 0.4375, 1.0, 0.4375, 0.5262, 0.4375, 0.5262, 0.4375, 1.0, 0.4062, 1.0, 0.4062, 0.5262, 0.4063, 0.5262, 0.4062, 1.0, 0.375, 1.0, 0.375, 0.5262, 0.375, 0.5262, 0.375, 1.0, 0.3438, 1.0, 0.3438, 0.5262, 0.3438, 0.5262, 0.3438, 1.0, 0.3125, 1.0, 0.3125, 0.5262, 0.3125, 0.5262, 0.3125, 1.0, 0.2812, 1.0, 0.2812, 0.5262, 0.2812, 0.5262, 0.2812, 1.0, 0.25, 1.0, 0.25, 0.5262, 0.25, 0.5262, 0.25, 1.0, 0.2188, 1.0, 0.2188, 0.5262, 0.2188, 0.5262, 0.2188, 1.0, 0.1875, 1.0, 0.1875, 0.5262, 0.1875, 0.5262, 0.1875, 1.0, 0.1562, 1.0, 0.1562, 0.5262, 0.1563, 0.5262, 0.1562, 1.0, 0.125, 1.0, 0.125, 0.5262, 0.125, 0.5262, 0.125, 1.0, 0.09375, 1.0, 0.09375, 0.5262, 0.09375, 0.5262, 0.09375, 1.0, 0.0625, 1.0, 0.0625, 0.5262, 0.2968, 0.4854, 0.25, 0.49, 0.2032, 0.4854, 0.1582, 0.4717, 0.1167, 0.4496, 0.08029, 0.4197, 0.05045, 0.3833, 0.02827, 0.3418, 0.01461, 0.2968, 0.01, 0.25, 0.01461, 0.2032, 0.02827, 0.1582, 0.05045, 0.1167, 0.08029, 0.08029, 0.1167, 0.05045, 0.1582, 0.02827, 0.2032, 0.01461, 0.25, 0.01, 0.2968, 0.01461, 0.3418, 0.02827, 0.3833, 0.05045, 0.4197, 0.08029, 0.4496, 0.1167, 0.4717, 0.1582, 0.4854, 0.2032, 0.49, 0.25, 0.4854, 0.2968, 0.4717, 0.3418, 0.4496, 0.3833, 0.4197, 0.4197, 0.3833, 0.4496, 0.3418, 0.4717, 0.0625, 0.5262, 0.0625, 1.0, 0.03125, 1.0, 0.03125, 0.5262, 0.9688, 0.5262, 0.9688, 1.0, 0.9375, 1.0, 0.9375, 0.5262, 1.0, 0.5262, 0.9688, 0.5262, 0.9703, 0.5, 0.9982, 0.5, 0.7527, 0.4897, 0.7944, 0.4856, 0.7793, 0.4676, 0.75, 0.4705, 0.9688, 0.5262, 0.9375, 0.5262, 0.9385, 0.5, 0.9674, 0.5, 0.7988, 0.4848, 0.8404, 0.4722, 0.8125, 0.4576, 0.7793, 0.4676, 0.9375, 0.5262, 0.9062, 0.5262, 0.9068, 0.5, 0.9367, 0.5, 0.843, 0.4711, 0.8825, 0.45, 0.8475, 0.4389, 0.8125, 0.4576, 0.9062, 0.5262, 0.875, 0.5262, 0.8754, 0.5, 0.9057, 0.5, 0.8839, 0.4491, 0.9193, 0.4201, 0.8803, 0.4119, 0.8475, 0.4389, 0.875, 0.5262, 0.8438, 0.5262, 0.844, 0.5, 0.8747, 0.5, 0.92, 0.4193, 0.9493, 0.3836, 0.9082, 0.3779, 0.8803, 0.4119, 0.8438, 0.5262, 0.8125, 0.5262, 0.8127, 0.5, 0.8435, 0.5, 0.9497, 0.383, 0.9716, 0.3421, 0.9294, 0.3384, 0.9082, 0.3779, 0.8125, 0.5262, 0.7812, 0.5262, 0.7814, 0.5, 0.8123, 0.5, 0.9718, 0.3416, 0.9853, 0.2971, 0.9425, 0.2951, 0.9294, 0.3384, 0.7813, 0.5262, 0.75, 0.5262, 0.7502, 0.5, 0.7811, 0.5, 0.9854, 0.2966, 0.99, 0.2502, 0.9469, 0.25, 0.9425, 0.2951, 0.75, 0.5262, 0.7188, 0.5262, 0.7189, 0.5, 0.7498, 0.5, 0.99, 0.2498, 0.9854, 0.2034, 0.9425, 0.2049, 0.9469, 0.25, 0.7188, 0.5262, 0.6875, 0.5262, 0.6877, 0.5, 0.7186, 0.5, 0.9853, 0.2029, 0.9718, 0.1584, 0.9294, 0.1616, 0.9425, 0.2049, 0.6875, 0.5262, 0.6562, 0.5262, 0.6565, 0.5, 0.6873, 0.5, 0.9716, 0.1579, 0.9497, 0.117, 0.9082, 0.1221, 0.9294, 0.1616, 0.6563, 0.5262, 0.625, 0.5262, 0.6253, 0.5, 0.656, 0.5, 0.9493, 0.1164, 0.92, 0.08068, 0.8803, 0.08809, 0.9082, 0.1221, 0.625, 0.5262, 0.5938, 0.5262, 0.5943, 0.5, 0.6246, 0.5, 0.9193, 0.07994, 0.8839, 0.05093, 0.8475, 0.06113, 0.8803, 0.08809, 0.5938, 0.5262, 0.5625, 0.5262, 0.5633, 0.5, 0.5932, 0.5, 0.8825, 0.05002, 0.843, 0.02887, 0.8125, 0.04245, 0.8475, 0.06113, 0.5625, 0.5262, 0.5312, 0.5262, 0.5326, 0.5, 0.5615, 0.5, 0.8404, 0.02783, 0.7988, 0.01522, 0.7793, 0.03238, 0.8125, 0.04245, 0.5313, 0.5262, 0.5, 0.5262, 0.5018, 0.5, 0.5297, 0.5, 0.7944, 0.01438, 0.7527, 0.01027, 0.75, 0.02949, 0.7793, 0.03238, 0.5, 0.5262, 0.4688, 0.5262, 0.4703, 0.5, 0.4982, 0.5, 0.7473, 0.01027, 0.7056, 0.01438, 0.7207, 0.03238, 0.75, 0.02949, 0.4688, 0.5262, 0.4375, 0.5262, 0.4385, 0.5, 0.4674, 0.5, 0.7012, 0.01522, 0.6596, 0.02783, 0.6875, 0.04245, 0.7207, 0.03238, 0.4375, 0.5262, 0.4062, 0.5262, 0.4068, 0.5, 0.4367, 0.5, 0.657, 0.02887, 0.6175, 0.05002, 0.6525, 0.06113, 0.6875, 0.04245, 0.4063, 0.5262, 0.375, 0.5262, 0.3754, 0.5, 0.4057, 0.5, 0.6161, 0.05093, 0.5807, 0.07994, 0.6197, 0.08809, 0.6525, 0.06113, 0.375, 0.5262, 0.3438, 0.5262, 0.344, 0.5, 0.3747, 0.5, 0.58, 0.08068, 0.5507, 0.1164, 0.5918, 0.1221, 0.6197, 0.08809, 0.3438, 0.5262, 0.3125, 0.5262, 0.3127, 0.5, 0.3435, 0.5, 0.5503, 0.117, 0.5284, 0.1579, 0.5706, 0.1616, 0.5918, 0.1221, 0.3125, 0.5262, 0.2812, 0.5262, 0.2814, 0.5, 0.3123, 0.5, 0.5282, 0.1584, 0.5147, 0.2029, 0.5575, 0.2049, 0.5706, 0.1616, 0.2812, 0.5262, 0.25, 0.5262, 0.2502, 0.5, 0.2811, 0.5, 0.5146, 0.2034, 0.51, 0.2498, 0.5531, 0.25, 0.5575, 0.2049, 0.25, 0.5262, 0.2188, 0.5262, 0.2189, 0.5, 0.2498, 0.5, 0.51, 0.2502, 0.5146, 0.2966, 0.5575, 0.2951, 0.5531, 0.25, 0.2188, 0.5262, 0.1875, 0.5262, 0.1877, 0.5, 0.2186, 0.5, 0.5147, 0.2971, 0.5282, 0.3416, 0.5706, 0.3384, 0.5575, 0.2951, 0.1875, 0.5262, 0.1562, 0.5262, 0.1565, 0.5, 0.1873, 0.5, 0.5284, 0.3421, 0.5503, 0.383, 0.5918, 0.3779, 0.5706, 0.3384, 0.1563, 0.5262, 0.125, 0.5262, 0.1253, 0.5, 0.156, 0.5, 0.5507, 0.3836, 0.58, 0.4193, 0.6197, 0.4119, 0.5918, 0.3779, 0.125, 0.5262, 0.09375, 0.5262, 0.09426, 0.5, 0.1246, 0.5, 0.5807, 0.4201, 0.6161, 0.4491, 0.6525, 0.4389, 0.6197, 0.4119, 0.09375, 0.5262, 0.0625, 0.5262, 0.06335, 0.5, 0.09315, 0.5, 0.6175, 0.45, 0.657, 0.4711, 0.6875, 0.4576, 0.6525, 0.4389, 0.0625, 0.5262, 0.03125, 0.5262, 0.03265, 0.5, 0.06149, 0.5, 0.6596, 0.4722, 0.7012, 0.4848, 0.7207, 0.4676, 0.6875, 0.4576, 0.03125, 0.5262, 0.0, 0.5262, 0.00183, 0.5, 0.02966, 0.5, 0.7056, 0.4856, 0.7473, 0.4897, 0.75, 0.4705, 0.7207, 0.4676, 0.9425, 0.2951, 0.9469, 0.25, 0.9469, 0.25, 0.9425, 0.2951, 0.75, 0.4705, 0.7793, 0.4676, 0.8125, 0.4576, 0.8475, 0.4389, 0.8803, 0.4119, 0.9082, 0.3779, 0.9294, 0.3384, 0.9425, 0.2951, 0.9469, 0.25, 0.9425, 0.2049, 0.9294, 0.1616, 0.9082, 0.1221, 0.8803, 0.08809, 0.8475, 0.06113, 0.8125, 0.04245, 0.7793, 0.03238, 0.75, 0.02949, 0.7207, 0.03238, 0.6875, 0.04245, 0.6525, 0.06113, 0.6197, 0.08809, 0.5918, 0.1221, 0.5706, 0.1616, 0.5575, 0.2049, 0.5531, 0.25, 0.5575, 0.2951, 0.5706, 0.3384, 0.5918, 0.3779, 0.6197, 0.4119, 0.6525, 0.4389, 0.6875, 0.4576, 0.7207, 0.4676, 0.5706, 0.3384, 0.5918, 0.3779, 0.5918, 0.3779, 0.5706, 0.3384, 0.6875, 0.04245, 0.6525, 0.06113, 0.6525, 0.06113, 0.6875, 0.04245, 0.9294, 0.1616, 0.9082, 0.1221, 0.9082, 0.1221, 0.9294, 0.1616, 0.8125, 0.4576, 0.8475, 0.4389, 0.8475, 0.4389, 0.8125, 0.4576, 0.6525, 0.4389, 0.6875, 0.4576, 0.6875, 0.4576, 0.6525, 0.4389, 0.5918, 0.1221, 0.5706, 0.1616, 0.5706, 0.1616, 0.5918, 0.1221, 0.8475, 0.06113, 0.8125, 0.04245, 0.8125, 0.04245, 0.8475, 0.06113, 0.9082, 0.3779, 0.9294, 0.3384, 0.9294, 0.3384, 0.9082, 0.3779, 0.5531, 0.25, 0.5575, 0.2951, 0.5575, 0.2951, 0.5531, 0.25, 0.75, 0.02949, 0.7207, 0.03238, 0.7207, 0.03238, 0.75, 0.02949, 0.9469, 0.25, 0.9425, 0.2049, 0.9425, 0.2049, 0.9469, 0.25, 0.75, 0.4705, 0.7793, 0.4676, 0.7793, 0.4676, 0.75, 0.4705, 0.5918, 0.3779, 0.6197, 0.4119, 0.6197, 0.4119, 0.5918, 0.3779, 0.6525, 0.06113, 0.6197, 0.08809, 0.6197, 0.08809, 0.6525, 0.06113, 0.9082, 0.1221, 0.8803, 0.08809, 0.8803, 0.08809, 0.9082, 0.1221, 0.8475, 0.4389, 0.8803, 0.4119, 0.8803, 0.4119, 0.8475, 0.4389, 0.6875, 0.4576, 0.7207, 0.4676, 0.7207, 0.4676, 0.6875, 0.4576, 0.5706, 0.1616, 0.5575, 0.2049, 0.5575, 0.2049, 0.5706, 0.1616, 0.8125, 0.04245, 0.7793, 0.03238, 0.7793, 0.03238, 0.8125, 0.04245, 0.9294, 0.3384, 0.9425, 0.2951, 0.9425, 0.2951, 0.9294, 0.3384, 0.5575, 0.2951, 0.5706, 0.3384, 0.5706, 0.3384, 0.5575, 0.2951, 0.7207, 0.03238, 0.6875, 0.04245, 0.6875, 0.04245, 0.7207, 0.03238, 0.9425, 0.2049, 0.9294, 0.1616, 0.9294, 0.1616, 0.9425, 0.2049, 0.7793, 0.4676, 0.8125, 0.4576, 0.8125, 0.4576, 0.7793, 0.4676, 0.7207, 0.4676, 0.75, 0.4705, 0.75, 0.4705, 0.7207, 0.4676, 0.6197, 0.4119, 0.6525, 0.4389, 0.6525, 0.4389, 0.6197, 0.4119, 0.6197, 0.08809, 0.5918, 0.1221, 0.5918, 0.1221, 0.6197, 0.08809, 0.8803, 0.08809, 0.8475, 0.06113, 0.8475, 0.06113, 0.8803, 0.08809, 0.8803, 0.4119, 0.9082, 0.3779, 0.9082, 0.3779, 0.8803, 0.4119, 0.5575, 0.2049, 0.5531, 0.25, 0.5531, 0.25, 0.5575, 0.2049, 0.7793, 0.03238, 0.75, 0.02949, 0.75, 0.02949, 0.7793, 0.03238, 0.625, 0.9167, 0.625, 0.8333, 0.625, 0.8333, 0.625, 0.9167, 0.625, 0.8333, 0.625, 0.9167, 0.625, 0.9167, 0.625, 0.8333, 0.625, 0.8333, 0.625, 0.8333, 0.625, 0.8333, 0.625, 0.8333, 0.625, 0.8333, 0.625, 0.8333, 0.625, 0.9167, 0.625, 0.8333, 0.625, 0.8333, 0.625, 0.8333, 0.625, 0.8333, 0.625, 0.8333, 0.625, 0.8333, 0.625, 0.9167, 0.625, 0.8333, 0.625, 0.8333, 0.625, 0.8333, 0.625, 0.8333, 0.625, 0.8333, 0.625, 0.8333, 0.625, 0.8333, 0.625, 0.8333, 0.625, 0.8333, 0.625, 0.8333, 0.625, 0.8333, 0.625, 0.8333, 0.625, 0.8333, 0.625, 0.8333, 0.625, 0.8333, 0.625, 0.8333, 0.625, 0.8333, 0.625, 0.8333, 0.625, 0.8333, 0.625, 0.8333, 0.625, 0.8333, 0.625, 0.8333, 0.625, 0.8333, 0.625, 0.8333, 0.625, 0.9167, 0.625, 0.9167, 0.625, 0.9167, 0.625, 0.9167, 0.625, 0.9167, 0.625, 0.9167, 0.625, 0.9167, 0.625, 0.8333, 0.625, 0.8333, 0.625, 0.9167, 0.625, 0.8333, 0.625, 0.8333, 0.625, 0.8333, 0.625, 0.8333, 0.625, 0.8333, 0.625, 0.8333, 0.625, 0.9167, 0.625, 0.9167, 0.625, 0.8333, 0.625, 0.9167, 0.625, 0.8333, 0.625, 0.8333, 0.625, 0.9167, 0.625, 0.8333, 0.625, 0.9167, 0.625, 0.9167, 0.625, 0.8333, 0.625, 0.9167, 0.625, 0.8333, 0.625, 0.8333, 0.625, 0.9167, 0.625, 0.9167, 0.625, 0.9167, 0.625, 0.9167, 0.625, 0.9167, 0.625, 0.9167, 0.625, 0.9167, 0.625, 0.8333, 0.625, 0.8333, 0.625, 0.9167, 0.625, 0.9167, 0.625, 0.9167, 0.625, 0.9167, 0.625, 0.9167, 0.625, 0.8333, 0.625, 0.8333, 0.625, 0.8333, 0.625, 0.8333, 0.625, 0.8333, 0.625, 0.9167, 0.625, 0.9167, 0.625, 0.8333, 0.625, 0.9167, 0.625, 0.9167, 0.625, 0.9167, 0.625, 0.8333, 0.625, 0.8333, 0.625, 0.8333, 0.625, 0.8333, 0.625, 0.9167, 0.625, 0.9167, 0.625, 0.8333, 0.625, 0.9167, 0.625, 0.9167, 0.625, 0.9167, 0.625, 0.9167, 0.625, 0.9167, 0.625, 0.8333, 0.625, 0.8333, 0.625, 0.8333, 0.625, 0.9167, 0.625, 0.9167, 0.625, 0.9167, 0.625, 0.8333, 0.625, 0.9167, 0.625, 0.9167, 0.625, 0.8333, 0.625, 0.9167, 0.625, 0.8333, 0.625, 0.8333, 0.625, 0.9167, 0.7074, 0.5, 0.7926, 0.5, 0.7926, 0.75, 0.7074, 0.75, 0.375, 0.5, 0.436, 0.5, 0.436, 0.75, 0.375, 0.75, 0.375, 0.0, 0.436, 0.0, 0.436, 0.25, 0.375, 0.25, 0.125, 0.5, 0.375, 0.5, 0.375, 0.75, 0.125, 0.75, 0.375, 0.25, 0.436, 0.25, 0.5083, 0.2563, 0.5696, 0.2741, 0.6106, 0.3009, 0.625, 0.3324, 0.625, 0.4176, 0.6541, 0.483, 0.6065, 0.492, 0.5083, 0.4979, 0.436, 0.5, 0.375, 0.5, 0.7926, 0.75, 0.7926, 0.5, 0.8241, 0.5, 0.8241, 0.75, 0.8241, 0.75, 0.8241, 0.5, 0.875, 0.5, 0.875, 0.75, 0.625, 0.0, 0.625, 0.25, 0.5083, 0.25, 0.5083, 0.0, 0.5083, 0.0, 0.5083, 0.25, 0.436, 0.25, 0.436, 0.0, 0.7074, 0.5, 0.7074, 0.75, 0.6541, 0.767, 0.6541, 0.483, 0.6541, 0.483, 0.6541, 0.767, 0.6065, 0.758, 0.6065, 0.492, 0.6065, 0.492, 0.6065, 0.758, 0.5083, 0.7521, 0.5083, 0.4979, 0.5083, 0.4979, 0.5083, 0.7521, 0.436, 0.75, 0.436, 0.5, 0.375, 0.75, 0.436, 0.75, 0.5083, 0.7521, 0.6065, 0.758, 0.6541, 0.767, 0.625, 0.8324, 0.625, 0.9176, 0.6106, 0.9491, 0.5696, 0.9759, 0.5083, 0.9937, 0.436, 1.0, 0.375, 1.0, 0.625, 0.6249, 0.625, 0.75, 0.6142, 0.75, 0.625, 0.9849, 0.625, 1.0, 0.6142, 1.0, 0.625, 0.771, 0.625, 0.75, 0.625, 0.762, 0.625, 1.0, 0.625, 0.979, 0.625, 0.988, 0.625, 0.7469, 0.625, 0.7552, 0.625, 0.7617, 0.625, 0.9895, 0.625, 1.0, 0.625, 0.9879, 0.625, 0.7427, 0.625, 0.743, 0.625, 0.771, 0.625, 0.771, 0.625, 1.0, 0.625, 1.0, 0.625, 0.979, 0.625, 0.979, 0.625, 1.0, 0.625, 1.0, 0.625, 0.9849, 0.625, 0.979, 0.625, 0.7378, 0.625, 0.7427, 0.625, 0.771, 0.625, 0.7651, 0.625, 0.7411, 0.625, 0.7411, 0.625, 0.771, 0.625, 0.771, 0.625, 1.0, 0.625, 1.0, 0.625, 0.979, 0.625, 0.979, 0.625, 0.979, 0.625, 0.979, 0.625, 1.0, 0.625, 1.0, 0.625, 0.743, 0.625, 0.7411, 0.625, 0.771, 0.625, 0.771, 0.625, 0.7651, 0.625, 0.7651, 0.625, 0.6249, 0.625, 0.7378, 0.625, 0.9849, 0.625, 0.9849, 0.625, 1.0, 0.625, 1.0, 0.625, 1.0, 0.625, 1.0, 0.625, 0.979, 0.625, 0.979, 0.625, 0.7411, 0.625, 0.7494, 0.625, 0.771, 0.625, 0.771, 0.375, 0.5209, 0.3758, 0.5129, 0.378, 0.5061, 0.3813, 0.5016, 0.3852, 0.5, 0.625, 0.5, 0.625, 0.6249, 0.6142, 0.75, 0.3903, 0.75, 0.3876, 0.7479, 0.3814, 0.7403, 0.3784, 0.7368, 0.375, 0.7211, 1.0, 0.5262, 1.0, 1.0, 0.9688, 1.0, 0.9688, 0.5262, 0.3548, 0.5404, 0.1452, 0.5404, 0.125, 0.5209, 0.375, 0.5209, 0.1452, 0.7016, 0.3548, 0.7016, 0.375, 0.7211, 0.125, 0.7211, 0.1452, 0.5404, 0.1452, 0.7016, 0.125, 0.7211, 0.125, 0.5209, 0.3548, 0.7016, 0.3548, 0.5404, 0.375, 0.5209, 0.375, 0.7211, 0.4842, 0.25, 0.5158, 0.25, 0.5158, 0.5, 0.4842, 0.5, 0.625, 0.6058, 0.875, 0.6058, 0.875, 0.75, 0.625, 0.75, 0.375, 0.75, 0.625, 0.75, 0.625, 1.0, 0.375, 1.0, 0.375, 0.0, 0.625, 0.0, 0.625, 0.1442, 0.6197, 0.1769, 0.6042, 0.2064, 0.58, 0.2298, 0.5496, 0.2448, 0.5158, 0.25, 0.4842, 0.25, 0.4504, 0.2448, 0.42, 0.2298, 0.3958, 0.2064, 0.3803, 0.1769, 0.375, 0.1442, 0.375, 0.6058, 0.3803, 0.5731, 0.3958, 0.5436, 0.42, 0.5202, 0.4504, 0.5052, 0.4842, 0.5, 0.5158, 0.5, 0.5496, 0.5052, 0.58, 0.5202, 0.6042, 0.5436, 0.6197, 0.5731, 0.625, 0.6058, 0.625, 0.75, 0.375, 0.75, 0.375, 0.6058, 0.125, 0.6058, 0.125, 0.5731, 0.375, 0.5731, 0.375, 0.5731, 0.125, 0.5731, 0.125, 0.5436, 0.375, 0.5436, 0.375, 0.5436, 0.125, 0.5436, 0.125, 0.5, 0.375, 0.5, 0.42, 0.5, 0.42, 0.25, 0.4504, 0.25, 0.4504, 0.5, 0.4504, 0.5, 0.4504, 0.25, 0.4842, 0.25, 0.4842, 0.5, 0.875, 0.6058, 0.625, 0.6058, 0.625, 0.5731, 0.875, 0.5731, 0.875, 0.5731, 0.625, 0.5731, 0.625, 0.5436, 0.875, 0.5436, 0.625, 0.25, 0.625, 0.5, 0.58, 0.5, 0.58, 0.25, 0.58, 0.25, 0.58, 0.5, 0.5496, 0.5, 0.5496, 0.25, 0.5496, 0.25, 0.5496, 0.5, 0.5158, 0.5, 0.5158, 0.25, 0.125, 0.6058, 0.375, 0.6058, 0.375, 0.75, 0.125, 0.75, 0.646, 0.5369, 0.7153, 0.5369, 0.7153, 0.5369, 0.646, 0.5369, 0.7153, 0.5516, 0.646, 0.5516, 0.646, 0.5516, 0.7153, 0.5516, 0.646, 0.5369, 0.646, 0.5516, 0.646, 0.7463, 0.625, 0.7469, 0.625, 0.5, 0.7847, 0.5516, 0.7153, 0.5516, 0.7153, 0.5369, 0.7847, 0.5369, 0.7153, 0.5516, 0.646, 0.5516, 0.646, 0.5369, 0.7153, 0.5369, 0.854, 0.5516, 0.7847, 0.5516, 0.7847, 0.5369, 0.854, 0.5369, 0.7153, 0.5369, 0.7153, 0.5516, 0.7153, 0.5516, 0.7153, 0.5369, 0.854, 0.5516, 0.7847, 0.5516, 0.7847, 0.5516, 0.854, 0.5516, 0.646, 0.5516, 0.646, 0.5369, 0.646, 0.5369, 0.646, 0.5516, 0.7847, 0.5369, 0.854, 0.5369, 0.854, 0.5369, 0.7847, 0.5369, 0.7847, 0.5516, 0.7847, 0.5369, 0.7847, 0.5369, 0.7847, 0.5516, 0.625, 0.2131, 0.625, 0.1984, 0.625, 0.1984, 0.625, 0.2131, 0.625, 0.1984, 0.625, 0.2131, 0.625, 0.25, 0.625, 0.003106, 0.625, 0.003744])
me_cube.materials.append(mat_material)
me_cube.materials.append(mat_material_001)
me_cube.materials.append(mat_material_002)
me_cube.materials.append(mat_material_003)
me_cube.use_remesh_preserve_volume = False
me_cube.use_remesh_preserve_attributes = False
me_cube.use_mirror_vertex_groups = False
me_cube.update()

# ---- objects
ob_pistol = bpy.data.objects.new('Pistol', me_cube)

# ---- transforms, parenting, visibility, modifiers, constraints
ob_pistol.location = (0.0, 0.0, 0.0)
ob_pistol.scale = (0.1186, 0.2635, 0.2719)
ob_pistol.lock_rotations_4d = False
ob_pistol.empty_display_type = 'ARROWS'
ob_pistol.lineart.crease_threshold = 0.0

# ---- collection membership
col_collection.objects.link(ob_pistol)

# ---- scene / render settings (as saved in the file)
scene.frame_start = 1; scene.frame_end = 250; scene.frame_set(1)
scene.render.engine = 'BLENDER_EEVEE_NEXT'
scene.cycles.use_denoising = False
scene.cycles.samples = 128
scene.cycles.sampling_pattern = 'TABULATED_SOBOL'
scene.cycles.use_adaptive_sampling = False
scene.cycles.use_light_tree = False
scene.view_settings.view_transform = 'Filmic'
bpy.context.view_layer.update()

# ---- added for rendering (the .blend has no active camera and no usable light): camera, sun
cam_auto = bpy.data.cameras.new('AutoCamera')
cam_auto.lens = 50.0
cam_auto.sensor_width = 36.0
cam_auto.clip_end = 1000.0
ob_auto_camera = bpy.data.objects.new('AutoCamera', cam_auto)
scene.collection.objects.link(ob_auto_camera)
ob_auto_camera.location = (2.44134, -2.98745, 1.84282)
ob_auto_camera.rotation_euler = (1.09748, -7.21219e-08, 0.694738)
scene.camera = ob_auto_camera
light_auto_sun = bpy.data.lights.new('AutoSun', 'SUN')
light_auto_sun.energy = 3.0
light_auto_sun.angle = 0.0523599
ob_auto_sun = bpy.data.objects.new('AutoSun', light_auto_sun)
scene.collection.objects.link(ob_auto_sun)
ob_auto_sun.rotation_euler = (0.872665, 0.174533, 0.523599)
bpy.context.view_layer.update()

